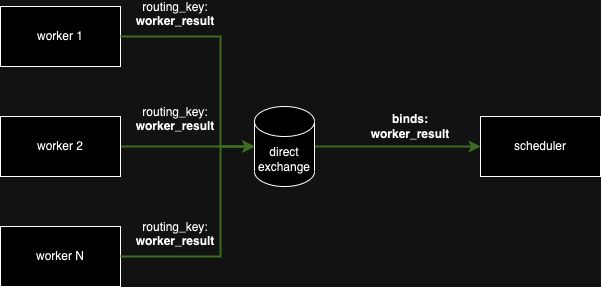

The diagram above was exported from draw.io. Its source (the exported page's mxGraphModel, read from the mxfile embedded in the PNG):
<mxGraphModel dx="1387" dy="1053" grid="1" gridSize="10" guides="1" tooltips="1" connect="1" arrows="1" fold="1" page="1" pageScale="1" pageWidth="827" pageHeight="1169" math="0" shadow="0">
  <root>
    <mxCell id="0" />
    <mxCell id="1" parent="0" />
    <mxCell id="EVqQTqHE_1XIHKkthaCw-2" value="scheduler" style="rounded=0;whiteSpace=wrap;html=1;" vertex="1" parent="1">
      <mxGeometry x="610" y="260" width="120" height="60" as="geometry" />
    </mxCell>
    <mxCell id="EVqQTqHE_1XIHKkthaCw-18" style="edgeStyle=orthogonalEdgeStyle;rounded=0;orthogonalLoop=1;jettySize=auto;html=1;fillColor=#d5e8d4;strokeColor=#82b366;strokeWidth=2;" edge="1" parent="1" source="EVqQTqHE_1XIHKkthaCw-6" target="EVqQTqHE_1XIHKkthaCw-2">
      <mxGeometry relative="1" as="geometry" />
    </mxCell>
    <mxCell id="EVqQTqHE_1XIHKkthaCw-6" value="direct&lt;div&gt;exchange&lt;/div&gt;" style="shape=cylinder3;whiteSpace=wrap;html=1;boundedLbl=1;backgroundOutline=1;size=15;" vertex="1" parent="1">
      <mxGeometry x="384" y="250" width="60" height="80" as="geometry" />
    </mxCell>
    <mxCell id="EVqQTqHE_1XIHKkthaCw-12" value="&lt;b&gt;binds:&lt;/b&gt;&lt;div&gt;&lt;b&gt;worker_result&lt;/b&gt;&lt;/div&gt;" style="text;html=1;align=center;verticalAlign=middle;whiteSpace=wrap;rounded=0;" vertex="1" parent="1">
      <mxGeometry x="490" y="240" width="100" height="60" as="geometry" />
    </mxCell>
    <mxCell id="EVqQTqHE_1XIHKkthaCw-13" value="routing_key: &lt;b&gt;worker_result&lt;/b&gt;&lt;div&gt;&lt;br&gt;&lt;/div&gt;" style="text;html=1;align=center;verticalAlign=middle;whiteSpace=wrap;rounded=0;" vertex="1" parent="1">
      <mxGeometry x="250" y="150" width="110" height="30" as="geometry" />
    </mxCell>
    <mxCell id="EVqQTqHE_1XIHKkthaCw-14" style="edgeStyle=orthogonalEdgeStyle;rounded=0;orthogonalLoop=1;jettySize=auto;html=1;exitX=0.5;exitY=1;exitDx=0;exitDy=0;" edge="1" parent="1" source="EVqQTqHE_1XIHKkthaCw-13" target="EVqQTqHE_1XIHKkthaCw-13">
      <mxGeometry relative="1" as="geometry" />
    </mxCell>
    <mxCell id="EVqQTqHE_1XIHKkthaCw-15" value="worker 1" style="rounded=0;whiteSpace=wrap;html=1;" vertex="1" parent="1">
      <mxGeometry x="130" y="150" width="120" height="60" as="geometry" />
    </mxCell>
    <mxCell id="EVqQTqHE_1XIHKkthaCw-19" style="edgeStyle=orthogonalEdgeStyle;rounded=0;orthogonalLoop=1;jettySize=auto;html=1;fillColor=#d5e8d4;strokeColor=#82b366;strokeWidth=2;" edge="1" parent="1" source="EVqQTqHE_1XIHKkthaCw-16" target="EVqQTqHE_1XIHKkthaCw-6">
      <mxGeometry relative="1" as="geometry" />
    </mxCell>
    <mxCell id="EVqQTqHE_1XIHKkthaCw-16" value="worker 2" style="rounded=0;whiteSpace=wrap;html=1;" vertex="1" parent="1">
      <mxGeometry x="130" y="260" width="120" height="60" as="geometry" />
    </mxCell>
    <mxCell id="EVqQTqHE_1XIHKkthaCw-17" value="worker N" style="rounded=0;whiteSpace=wrap;html=1;" vertex="1" parent="1">
      <mxGeometry x="130" y="370" width="120" height="60" as="geometry" />
    </mxCell>
    <mxCell id="EVqQTqHE_1XIHKkthaCw-20" style="edgeStyle=orthogonalEdgeStyle;rounded=0;orthogonalLoop=1;jettySize=auto;html=1;entryX=0;entryY=0.5;entryDx=0;entryDy=0;entryPerimeter=0;fillColor=#d5e8d4;strokeColor=#82b366;strokeWidth=2;" edge="1" parent="1" source="EVqQTqHE_1XIHKkthaCw-15" target="EVqQTqHE_1XIHKkthaCw-6">
      <mxGeometry relative="1" as="geometry">
        <Array as="points">
          <mxPoint x="350" y="180" />
          <mxPoint x="350" y="290" />
        </Array>
      </mxGeometry>
    </mxCell>
    <mxCell id="EVqQTqHE_1XIHKkthaCw-21" style="edgeStyle=orthogonalEdgeStyle;rounded=0;orthogonalLoop=1;jettySize=auto;html=1;entryX=0;entryY=0.5;entryDx=0;entryDy=0;entryPerimeter=0;fillColor=#d5e8d4;strokeColor=#82b366;strokeWidth=2;" edge="1" parent="1" source="EVqQTqHE_1XIHKkthaCw-17" target="EVqQTqHE_1XIHKkthaCw-6">
      <mxGeometry relative="1" as="geometry">
        <Array as="points">
          <mxPoint x="350" y="400" />
          <mxPoint x="350" y="290" />
        </Array>
      </mxGeometry>
    </mxCell>
    <mxCell id="EVqQTqHE_1XIHKkthaCw-22" value="routing_key: &lt;b&gt;worker_result&lt;/b&gt;&lt;div&gt;&lt;br&gt;&lt;/div&gt;" style="text;html=1;align=center;verticalAlign=middle;whiteSpace=wrap;rounded=0;" vertex="1" parent="1">
      <mxGeometry x="250" y="255" width="110" height="30" as="geometry" />
    </mxCell>
    <mxCell id="EVqQTqHE_1XIHKkthaCw-23" value="routing_key: &lt;b&gt;worker_result&lt;/b&gt;&lt;div&gt;&lt;br&gt;&lt;/div&gt;" style="text;html=1;align=center;verticalAlign=middle;whiteSpace=wrap;rounded=0;" vertex="1" parent="1">
      <mxGeometry x="250" y="370" width="110" height="30" as="geometry" />
    </mxCell>
  </root>
</mxGraphModel>